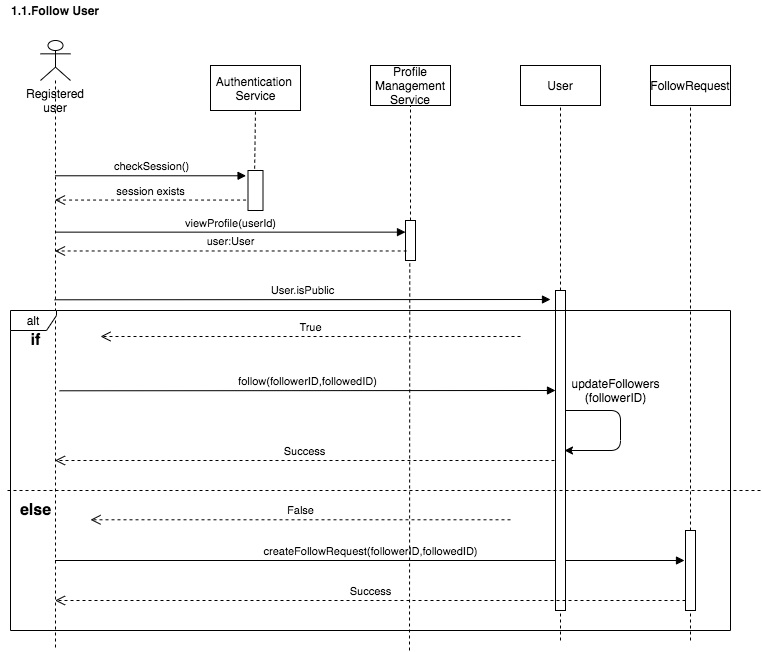

The diagram above was exported from draw.io. Its source (the exported page's mxGraphModel, read from the mxfile embedded in the PNG):
<mxGraphModel dx="786" dy="524" grid="1" gridSize="10" guides="1" tooltips="1" connect="1" arrows="1" fold="1" page="1" pageScale="1" pageWidth="827" pageHeight="1169" math="0" shadow="0">
  <root>
    <mxCell id="WIyWlLk6GJQsqaUBKTNV-0" />
    <mxCell id="WIyWlLk6GJQsqaUBKTNV-1" parent="WIyWlLk6GJQsqaUBKTNV-0" />
    <mxCell id="GShUl9fiMjuJrFET5pWj-58" value="" style="shape=umlLifeline;participant=umlActor;perimeter=lifelinePerimeter;whiteSpace=wrap;html=1;container=1;collapsible=0;recursiveResize=0;verticalAlign=top;spacingTop=36;labelBackgroundColor=#ffffff;outlineConnect=0;" parent="WIyWlLk6GJQsqaUBKTNV-1" vertex="1">
      <mxGeometry x="130" y="200" width="30" height="610" as="geometry" />
    </mxCell>
    <mxCell id="GShUl9fiMjuJrFET5pWj-125" value="Registered user" style="text;html=1;strokeColor=none;fillColor=none;align=center;verticalAlign=middle;whiteSpace=wrap;rounded=0;" parent="GShUl9fiMjuJrFET5pWj-58" vertex="1">
      <mxGeometry x="-5" y="50" width="40" height="20" as="geometry" />
    </mxCell>
    <mxCell id="GShUl9fiMjuJrFET5pWj-61" value="Profile&lt;br&gt;Management&lt;br&gt;Service" style="rounded=0;whiteSpace=wrap;html=1;" parent="WIyWlLk6GJQsqaUBKTNV-1" vertex="1">
      <mxGeometry x="460" y="225" width="80" height="40" as="geometry" />
    </mxCell>
    <mxCell id="GShUl9fiMjuJrFET5pWj-62" value="" style="endArrow=none;dashed=1;html=1;entryX=0.5;entryY=1;entryDx=0;entryDy=0;exitX=0.5;exitY=0;exitDx=0;exitDy=0;exitPerimeter=0;" parent="WIyWlLk6GJQsqaUBKTNV-1" source="GShUl9fiMjuJrFET5pWj-69" target="GShUl9fiMjuJrFET5pWj-61" edge="1">
      <mxGeometry width="50" height="50" relative="1" as="geometry">
        <mxPoint x="220" y="360" as="sourcePoint" />
        <mxPoint x="310" y="340" as="targetPoint" />
      </mxGeometry>
    </mxCell>
    <mxCell id="GShUl9fiMjuJrFET5pWj-67" value="viewProfile(userId)" style="html=1;verticalAlign=bottom;endArrow=block;entryX=0;entryY=0.291;entryDx=0;entryDy=0;entryPerimeter=0;" parent="WIyWlLk6GJQsqaUBKTNV-1" source="GShUl9fiMjuJrFET5pWj-58" target="GShUl9fiMjuJrFET5pWj-69" edge="1">
      <mxGeometry width="80" relative="1" as="geometry">
        <mxPoint x="120" y="320" as="sourcePoint" />
        <mxPoint x="210" y="320" as="targetPoint" />
      </mxGeometry>
    </mxCell>
    <mxCell id="GShUl9fiMjuJrFET5pWj-69" value="" style="html=1;points=[];perimeter=orthogonalPerimeter;" parent="WIyWlLk6GJQsqaUBKTNV-1" vertex="1">
      <mxGeometry x="495" y="380" width="10" height="40" as="geometry" />
    </mxCell>
    <mxCell id="GShUl9fiMjuJrFET5pWj-88" value="FollowRequest" style="rounded=0;whiteSpace=wrap;html=1;" parent="WIyWlLk6GJQsqaUBKTNV-1" vertex="1">
      <mxGeometry x="740" y="225" width="80" height="40" as="geometry" />
    </mxCell>
    <mxCell id="GShUl9fiMjuJrFET5pWj-89" value="" style="endArrow=none;dashed=1;html=1;entryX=0.5;entryY=1;entryDx=0;entryDy=0;" parent="WIyWlLk6GJQsqaUBKTNV-1" source="GShUl9fiMjuJrFET5pWj-110" target="GShUl9fiMjuJrFET5pWj-88" edge="1">
      <mxGeometry width="50" height="50" relative="1" as="geometry">
        <mxPoint x="539.41" y="650" as="sourcePoint" />
        <mxPoint x="539.8199999999998" y="270" as="targetPoint" />
      </mxGeometry>
    </mxCell>
    <mxCell id="GShUl9fiMjuJrFET5pWj-87" value="createFollowRequest(followerID,followedID)" style="html=1;verticalAlign=bottom;endArrow=block;" parent="WIyWlLk6GJQsqaUBKTNV-1" source="GShUl9fiMjuJrFET5pWj-58" edge="1">
      <mxGeometry width="80" relative="1" as="geometry">
        <mxPoint x="80" y="390" as="sourcePoint" />
        <mxPoint x="774" y="720" as="targetPoint" />
      </mxGeometry>
    </mxCell>
    <mxCell id="GShUl9fiMjuJrFET5pWj-110" value="" style="html=1;points=[];perimeter=orthogonalPerimeter;" parent="WIyWlLk6GJQsqaUBKTNV-1" vertex="1">
      <mxGeometry x="775" y="690" width="10" height="80" as="geometry" />
    </mxCell>
    <mxCell id="GShUl9fiMjuJrFET5pWj-111" value="" style="endArrow=none;dashed=1;html=1;entryX=0.5;entryY=1;entryDx=0;entryDy=0;" parent="WIyWlLk6GJQsqaUBKTNV-1" target="GShUl9fiMjuJrFET5pWj-110" edge="1">
      <mxGeometry width="50" height="50" relative="1" as="geometry">
        <mxPoint x="780" y="800" as="sourcePoint" />
        <mxPoint x="539.8199999999997" y="270" as="targetPoint" />
      </mxGeometry>
    </mxCell>
    <mxCell id="GShUl9fiMjuJrFET5pWj-113" value="User" style="rounded=0;whiteSpace=wrap;html=1;" parent="WIyWlLk6GJQsqaUBKTNV-1" vertex="1">
      <mxGeometry x="610" y="225" width="80" height="40" as="geometry" />
    </mxCell>
    <mxCell id="GShUl9fiMjuJrFET5pWj-114" value="" style="endArrow=none;dashed=1;html=1;entryX=0.5;entryY=1;entryDx=0;entryDy=0;" parent="WIyWlLk6GJQsqaUBKTNV-1" source="GShUl9fiMjuJrFET5pWj-115" target="GShUl9fiMjuJrFET5pWj-113" edge="1">
      <mxGeometry width="50" height="50" relative="1" as="geometry">
        <mxPoint x="690" y="640" as="sourcePoint" />
        <mxPoint x="689.8199999999997" y="280" as="targetPoint" />
        <Array as="points" />
      </mxGeometry>
    </mxCell>
    <mxCell id="GShUl9fiMjuJrFET5pWj-121" value="user:User" style="html=1;verticalAlign=bottom;endArrow=open;dashed=1;endSize=8;exitX=0.118;exitY=0.762;exitDx=0;exitDy=0;exitPerimeter=0;" parent="WIyWlLk6GJQsqaUBKTNV-1" source="GShUl9fiMjuJrFET5pWj-69" target="GShUl9fiMjuJrFET5pWj-58" edge="1">
      <mxGeometry relative="1" as="geometry">
        <mxPoint x="160" y="340" as="sourcePoint" />
        <mxPoint x="80" y="340" as="targetPoint" />
      </mxGeometry>
    </mxCell>
    <mxCell id="GShUl9fiMjuJrFET5pWj-115" value="" style="html=1;points=[];perimeter=orthogonalPerimeter;" parent="WIyWlLk6GJQsqaUBKTNV-1" vertex="1">
      <mxGeometry x="645" y="450" width="10" height="320" as="geometry" />
    </mxCell>
    <mxCell id="GShUl9fiMjuJrFET5pWj-141" value="" style="endArrow=none;dashed=1;html=1;entryX=0.5;entryY=1;entryDx=0;entryDy=0;" parent="WIyWlLk6GJQsqaUBKTNV-1" target="GShUl9fiMjuJrFET5pWj-115" edge="1">
      <mxGeometry width="50" height="50" relative="1" as="geometry">
        <mxPoint x="650" y="800" as="sourcePoint" />
        <mxPoint x="690" y="270" as="targetPoint" />
        <Array as="points" />
      </mxGeometry>
    </mxCell>
    <mxCell id="GShUl9fiMjuJrFET5pWj-150" value="&lt;b&gt;1.1.Follow User&lt;/b&gt;" style="text;html=1;strokeColor=none;fillColor=none;align=center;verticalAlign=middle;whiteSpace=wrap;rounded=0;" parent="WIyWlLk6GJQsqaUBKTNV-1" vertex="1">
      <mxGeometry x="90" y="160" width="110" height="20" as="geometry" />
    </mxCell>
    <mxCell id="5TL3eAp0fk89JXJ5AtGF-34" value="Authentication&amp;nbsp;&lt;br&gt;Service" style="html=1;" parent="WIyWlLk6GJQsqaUBKTNV-1" vertex="1">
      <mxGeometry x="300" y="225" width="90" height="45" as="geometry" />
    </mxCell>
    <mxCell id="5TL3eAp0fk89JXJ5AtGF-39" value="" style="html=1;points=[];perimeter=orthogonalPerimeter;" parent="WIyWlLk6GJQsqaUBKTNV-1" vertex="1">
      <mxGeometry x="337.5" y="330" width="15" height="40" as="geometry" />
    </mxCell>
    <mxCell id="5TL3eAp0fk89JXJ5AtGF-40" value="" style="endArrow=none;dashed=1;html=1;entryX=0.5;entryY=1;entryDx=0;entryDy=0;exitX=0.443;exitY=-0.046;exitDx=0;exitDy=0;exitPerimeter=0;" parent="WIyWlLk6GJQsqaUBKTNV-1" source="5TL3eAp0fk89JXJ5AtGF-39" target="5TL3eAp0fk89JXJ5AtGF-34" edge="1">
      <mxGeometry width="50" height="50" relative="1" as="geometry">
        <mxPoint x="345" y="320" as="sourcePoint" />
        <mxPoint x="344.58" y="290" as="targetPoint" />
      </mxGeometry>
    </mxCell>
    <mxCell id="5TL3eAp0fk89JXJ5AtGF-44" value="checkSession()" style="html=1;verticalAlign=bottom;endArrow=block;entryX=-0.129;entryY=0.132;entryDx=0;entryDy=0;entryPerimeter=0;" parent="WIyWlLk6GJQsqaUBKTNV-1" source="GShUl9fiMjuJrFET5pWj-58" target="5TL3eAp0fk89JXJ5AtGF-39" edge="1">
      <mxGeometry width="80" relative="1" as="geometry">
        <mxPoint x="150.00142857142845" y="329.9999999999999" as="sourcePoint" />
        <mxPoint x="350" y="330" as="targetPoint" />
      </mxGeometry>
    </mxCell>
    <mxCell id="5TL3eAp0fk89JXJ5AtGF-47" value="User.isPublic" style="html=1;verticalAlign=bottom;endArrow=block;" parent="WIyWlLk6GJQsqaUBKTNV-1" edge="1">
      <mxGeometry width="80" relative="1" as="geometry">
        <mxPoint x="144.07142857142844" y="459.2900000000001" as="sourcePoint" />
        <mxPoint x="640" y="459" as="targetPoint" />
      </mxGeometry>
    </mxCell>
    <mxCell id="5TL3eAp0fk89JXJ5AtGF-57" value="True" style="html=1;verticalAlign=bottom;endArrow=open;dashed=1;endSize=8;" parent="WIyWlLk6GJQsqaUBKTNV-1" edge="1">
      <mxGeometry relative="1" as="geometry">
        <mxPoint x="610" y="496" as="sourcePoint" />
        <mxPoint x="190" y="496" as="targetPoint" />
        <Array as="points" />
      </mxGeometry>
    </mxCell>
    <mxCell id="5TL3eAp0fk89JXJ5AtGF-58" value="follow(followerID,followedID)" style="html=1;verticalAlign=bottom;endArrow=block;" parent="WIyWlLk6GJQsqaUBKTNV-1" edge="1">
      <mxGeometry width="80" relative="1" as="geometry">
        <mxPoint x="149.07142857142844" y="550.29" as="sourcePoint" />
        <mxPoint x="645" y="550" as="targetPoint" />
      </mxGeometry>
    </mxCell>
    <mxCell id="5TL3eAp0fk89JXJ5AtGF-63" value="" style="endArrow=classic;html=1;edgeStyle=orthogonalEdgeStyle;" parent="WIyWlLk6GJQsqaUBKTNV-1" edge="1">
      <mxGeometry width="50" height="50" relative="1" as="geometry">
        <mxPoint x="655" y="570" as="sourcePoint" />
        <mxPoint x="654" y="610" as="targetPoint" />
        <Array as="points">
          <mxPoint x="710" y="570" />
          <mxPoint x="710" y="610" />
          <mxPoint x="654" y="610" />
        </Array>
      </mxGeometry>
    </mxCell>
    <mxCell id="5TL3eAp0fk89JXJ5AtGF-64" value="updateFollowers&lt;br&gt;(followerID)" style="text;html=1;align=center;verticalAlign=middle;resizable=0;points=[];autosize=1;" parent="WIyWlLk6GJQsqaUBKTNV-1" vertex="1">
      <mxGeometry x="655" y="535" width="100" height="30" as="geometry" />
    </mxCell>
    <mxCell id="5TL3eAp0fk89JXJ5AtGF-65" value="Success" style="html=1;verticalAlign=bottom;endArrow=open;dashed=1;endSize=8;" parent="WIyWlLk6GJQsqaUBKTNV-1" target="GShUl9fiMjuJrFET5pWj-58" edge="1">
      <mxGeometry relative="1" as="geometry">
        <mxPoint x="644" y="620" as="sourcePoint" />
        <mxPoint x="145.07142857142844" y="620.0000000000001" as="targetPoint" />
        <Array as="points" />
      </mxGeometry>
    </mxCell>
    <mxCell id="5TL3eAp0fk89JXJ5AtGF-66" value="False" style="html=1;verticalAlign=bottom;endArrow=open;dashed=1;endSize=8;" parent="WIyWlLk6GJQsqaUBKTNV-1" edge="1">
      <mxGeometry relative="1" as="geometry">
        <mxPoint x="600" y="679.29" as="sourcePoint" />
        <mxPoint x="180" y="679.29" as="targetPoint" />
        <Array as="points" />
      </mxGeometry>
    </mxCell>
    <mxCell id="5TL3eAp0fk89JXJ5AtGF-71" value="" style="endArrow=none;dashed=1;html=1;entryX=0.5;entryY=1;entryDx=0;entryDy=0;" parent="WIyWlLk6GJQsqaUBKTNV-1" edge="1">
      <mxGeometry width="50" height="50" relative="1" as="geometry">
        <mxPoint x="499" y="810" as="sourcePoint" />
        <mxPoint x="499.29" y="420" as="targetPoint" />
      </mxGeometry>
    </mxCell>
    <mxCell id="5TL3eAp0fk89JXJ5AtGF-72" value="Success" style="html=1;verticalAlign=bottom;endArrow=open;dashed=1;endSize=8;" parent="WIyWlLk6GJQsqaUBKTNV-1" target="GShUl9fiMjuJrFET5pWj-58" edge="1">
      <mxGeometry relative="1" as="geometry">
        <mxPoint x="775" y="760" as="sourcePoint" />
        <mxPoint x="275.07142857142844" y="760" as="targetPoint" />
        <Array as="points" />
      </mxGeometry>
    </mxCell>
    <mxCell id="5TL3eAp0fk89JXJ5AtGF-73" value="alt" style="shape=umlFrame;whiteSpace=wrap;html=1;width=46;height=20;" parent="WIyWlLk6GJQsqaUBKTNV-1" vertex="1">
      <mxGeometry x="100" y="470" width="720" height="320" as="geometry" />
    </mxCell>
    <mxCell id="5TL3eAp0fk89JXJ5AtGF-74" value="" style="endArrow=none;dashed=1;html=1;" parent="WIyWlLk6GJQsqaUBKTNV-1" edge="1">
      <mxGeometry width="50" height="50" relative="1" as="geometry">
        <mxPoint x="97" y="650" as="sourcePoint" />
        <mxPoint x="850" y="650" as="targetPoint" />
      </mxGeometry>
    </mxCell>
    <mxCell id="5TL3eAp0fk89JXJ5AtGF-75" value="&lt;b&gt;&lt;font style=&quot;font-size: 16px&quot;&gt;if&lt;/font&gt;&lt;/b&gt;" style="text;html=1;align=center;verticalAlign=middle;resizable=0;points=[];autosize=1;" parent="WIyWlLk6GJQsqaUBKTNV-1" vertex="1">
      <mxGeometry x="110" y="490" width="30" height="20" as="geometry" />
    </mxCell>
    <mxCell id="5TL3eAp0fk89JXJ5AtGF-79" value="&lt;span style=&quot;font-size: 16px&quot;&gt;&lt;b&gt;else&lt;/b&gt;&lt;/span&gt;" style="text;html=1;align=center;verticalAlign=middle;resizable=0;points=[];autosize=1;" parent="WIyWlLk6GJQsqaUBKTNV-1" vertex="1">
      <mxGeometry x="100" y="660" width="50" height="20" as="geometry" />
    </mxCell>
    <mxCell id="5TL3eAp0fk89JXJ5AtGF-45" value="session exists" style="html=1;verticalAlign=bottom;endArrow=open;dashed=1;endSize=8;exitX=-0.129;exitY=0.739;exitDx=0;exitDy=0;exitPerimeter=0;" parent="WIyWlLk6GJQsqaUBKTNV-1" source="5TL3eAp0fk89JXJ5AtGF-39" target="GShUl9fiMjuJrFET5pWj-58" edge="1">
      <mxGeometry relative="1" as="geometry">
        <mxPoint x="320" y="350" as="sourcePoint" />
        <mxPoint x="150" y="350" as="targetPoint" />
      </mxGeometry>
    </mxCell>
  </root>
</mxGraphModel>